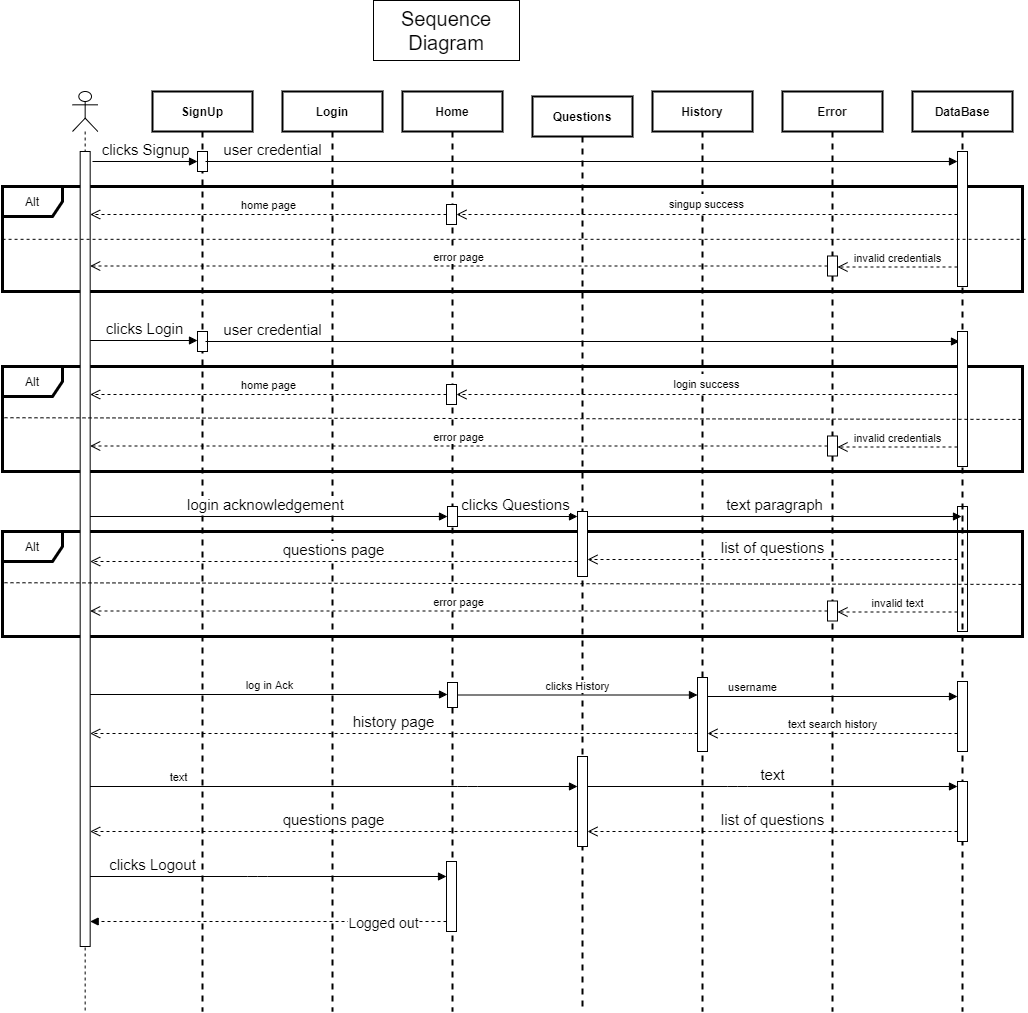

The diagram above was exported from draw.io. Its source (the exported page's mxGraphModel, read from the mxfile embedded in the PNG):
<mxGraphModel dx="1851" dy="592" grid="0" gridSize="15" guides="1" tooltips="1" connect="1" arrows="1" fold="1" page="1" pageScale="1" pageWidth="827" pageHeight="1169" math="0" shadow="0">
  <root>
    <mxCell id="hR-iG0zCCacmWu6E0Fmi-0" />
    <mxCell id="hR-iG0zCCacmWu6E0Fmi-1" parent="hR-iG0zCCacmWu6E0Fmi-0" />
    <mxCell id="3r1SLicrRttnF3AnLUHP-0" value="Alt" style="shape=umlFrame;whiteSpace=wrap;html=1;verticalAlign=middle;strokeWidth=3;" parent="hR-iG0zCCacmWu6E0Fmi-1" vertex="1">
      <mxGeometry x="-30" y="240" width="1020" height="105" as="geometry" />
    </mxCell>
    <mxCell id="3r1SLicrRttnF3AnLUHP-18" value="Alt" style="shape=umlFrame;whiteSpace=wrap;html=1;verticalAlign=middle;strokeWidth=3;" parent="hR-iG0zCCacmWu6E0Fmi-1" vertex="1">
      <mxGeometry x="-30" y="585" width="1020" height="105" as="geometry" />
    </mxCell>
    <mxCell id="3r1SLicrRttnF3AnLUHP-8" value="Alt" style="shape=umlFrame;whiteSpace=wrap;html=1;verticalAlign=middle;strokeWidth=3;" parent="hR-iG0zCCacmWu6E0Fmi-1" vertex="1">
      <mxGeometry x="-30" y="420" width="1020" height="105" as="geometry" />
    </mxCell>
    <mxCell id="Oz4MRvSdrRKvkqH3cY-w-6" value="History" style="shape=umlLifeline;perimeter=lifelinePerimeter;whiteSpace=wrap;html=1;container=1;collapsible=0;recursiveResize=0;outlineConnect=0;hachureGap=4;pointerEvents=0;strokeWidth=2;align=center;fontStyle=1;" parent="hR-iG0zCCacmWu6E0Fmi-1" vertex="1">
      <mxGeometry x="620" y="145" width="100" height="920" as="geometry" />
    </mxCell>
    <mxCell id="3r1SLicrRttnF3AnLUHP-27" value="" style="html=1;points=[];perimeter=orthogonalPerimeter;strokeWidth=1;verticalAlign=middle;" parent="Oz4MRvSdrRKvkqH3cY-w-6" vertex="1">
      <mxGeometry x="45" y="586" width="10" height="74" as="geometry" />
    </mxCell>
    <mxCell id="Oz4MRvSdrRKvkqH3cY-w-0" value="SignUp" style="shape=umlLifeline;perimeter=lifelinePerimeter;whiteSpace=wrap;html=1;container=1;collapsible=0;recursiveResize=0;outlineConnect=0;hachureGap=4;pointerEvents=0;fontStyle=1;align=center;labelBorderColor=none;strokeWidth=2;" parent="hR-iG0zCCacmWu6E0Fmi-1" vertex="1">
      <mxGeometry x="120" y="145" width="100" height="920" as="geometry" />
    </mxCell>
    <mxCell id="Oz4MRvSdrRKvkqH3cY-w-21" value="" style="html=1;points=[];perimeter=orthogonalPerimeter;fontSize=15;" parent="Oz4MRvSdrRKvkqH3cY-w-0" vertex="1">
      <mxGeometry x="45" y="60" width="10" height="20" as="geometry" />
    </mxCell>
    <mxCell id="Oz4MRvSdrRKvkqH3cY-w-2" value="Login" style="shape=umlLifeline;perimeter=lifelinePerimeter;whiteSpace=wrap;html=1;container=1;collapsible=0;recursiveResize=0;outlineConnect=0;hachureGap=4;pointerEvents=0;strokeWidth=2;align=center;fontStyle=1;" parent="hR-iG0zCCacmWu6E0Fmi-1" vertex="1">
      <mxGeometry x="250" y="145" width="100" height="920" as="geometry" />
    </mxCell>
    <mxCell id="Oz4MRvSdrRKvkqH3cY-w-5" value="Questions" style="shape=umlLifeline;perimeter=lifelinePerimeter;whiteSpace=wrap;html=1;container=1;collapsible=0;recursiveResize=0;outlineConnect=0;hachureGap=4;pointerEvents=0;strokeWidth=2;align=center;fontStyle=1;" parent="hR-iG0zCCacmWu6E0Fmi-1" vertex="1">
      <mxGeometry x="500" y="150" width="100" height="915" as="geometry" />
    </mxCell>
    <mxCell id="Oz4MRvSdrRKvkqH3cY-w-33" value="" style="html=1;points=[];perimeter=orthogonalPerimeter;fontSize=15;" parent="Oz4MRvSdrRKvkqH3cY-w-5" vertex="1">
      <mxGeometry x="45" y="415" width="10" height="65" as="geometry" />
    </mxCell>
    <mxCell id="nOBovvfzN4xNTE0Z2qxI-2" value="" style="html=1;points=[];perimeter=orthogonalPerimeter;fontSize=15;" parent="Oz4MRvSdrRKvkqH3cY-w-5" vertex="1">
      <mxGeometry x="45" y="660" width="10" height="90" as="geometry" />
    </mxCell>
    <mxCell id="Oz4MRvSdrRKvkqH3cY-w-7" value="Error" style="shape=umlLifeline;perimeter=lifelinePerimeter;whiteSpace=wrap;html=1;container=1;collapsible=0;recursiveResize=0;outlineConnect=0;hachureGap=4;pointerEvents=0;strokeWidth=2;align=center;fontStyle=1;" parent="hR-iG0zCCacmWu6E0Fmi-1" vertex="1">
      <mxGeometry x="750" y="145" width="100" height="920" as="geometry" />
    </mxCell>
    <mxCell id="3r1SLicrRttnF3AnLUHP-6" value="" style="html=1;points=[];perimeter=orthogonalPerimeter;fontSize=15;" parent="Oz4MRvSdrRKvkqH3cY-w-7" vertex="1">
      <mxGeometry x="45" y="164.5" width="10" height="20" as="geometry" />
    </mxCell>
    <mxCell id="Oz4MRvSdrRKvkqH3cY-w-8" value="Home" style="shape=umlLifeline;perimeter=lifelinePerimeter;whiteSpace=wrap;html=1;container=1;collapsible=0;recursiveResize=0;outlineConnect=0;hachureGap=4;pointerEvents=0;strokeWidth=2;align=center;fontStyle=1;" parent="hR-iG0zCCacmWu6E0Fmi-1" vertex="1">
      <mxGeometry x="370" y="145" width="100" height="920" as="geometry" />
    </mxCell>
    <mxCell id="Oz4MRvSdrRKvkqH3cY-w-32" value="clicks Questions" style="html=1;verticalAlign=bottom;endArrow=block;fontSize=15;" parent="Oz4MRvSdrRKvkqH3cY-w-8" target="Oz4MRvSdrRKvkqH3cY-w-33" edge="1">
      <mxGeometry width="80" relative="1" as="geometry">
        <mxPoint x="50" y="425" as="sourcePoint" />
        <mxPoint x="130" y="425" as="targetPoint" />
      </mxGeometry>
    </mxCell>
    <mxCell id="Oz4MRvSdrRKvkqH3cY-w-13" value="" style="html=1;points=[];perimeter=orthogonalPerimeter;fontSize=15;" parent="Oz4MRvSdrRKvkqH3cY-w-8" vertex="1">
      <mxGeometry x="44" y="113" width="10" height="20" as="geometry" />
    </mxCell>
    <mxCell id="Oz4MRvSdrRKvkqH3cY-w-30" value="" style="html=1;points=[];perimeter=orthogonalPerimeter;fontSize=15;" parent="Oz4MRvSdrRKvkqH3cY-w-8" vertex="1">
      <mxGeometry x="45" y="415" width="10" height="20" as="geometry" />
    </mxCell>
    <mxCell id="3r1SLicrRttnF3AnLUHP-26" value="" style="html=1;points=[];perimeter=orthogonalPerimeter;strokeWidth=1;verticalAlign=middle;" parent="Oz4MRvSdrRKvkqH3cY-w-8" vertex="1">
      <mxGeometry x="45" y="591" width="10" height="25" as="geometry" />
    </mxCell>
    <mxCell id="Bf8t9vjxwdvgMT1zvMeK-1" value="" style="html=1;points=[];perimeter=orthogonalPerimeter;fontSize=15;" parent="Oz4MRvSdrRKvkqH3cY-w-8" vertex="1">
      <mxGeometry x="44" y="770" width="10" height="70" as="geometry" />
    </mxCell>
    <mxCell id="Oz4MRvSdrRKvkqH3cY-w-12" value="user credential" style="html=1;verticalAlign=bottom;endArrow=block;fontSize=15;startArrow=none;" parent="hR-iG0zCCacmWu6E0Fmi-1" target="Oz4MRvSdrRKvkqH3cY-w-18" edge="1">
      <mxGeometry x="-0.8223" width="80" relative="1" as="geometry">
        <mxPoint x="173" y="215" as="sourcePoint" />
        <mxPoint x="855" y="215" as="targetPoint" />
        <mxPoint as="offset" />
      </mxGeometry>
    </mxCell>
    <mxCell id="EvJFl_AVIlH6Q3zZ5l88-0" value="" style="shape=umlLifeline;participant=umlActor;perimeter=lifelinePerimeter;whiteSpace=wrap;html=1;container=1;collapsible=0;recursiveResize=0;verticalAlign=top;spacingTop=36;outlineConnect=0;" parent="hR-iG0zCCacmWu6E0Fmi-1" vertex="1">
      <mxGeometry x="40" y="145" width="25.33" height="920" as="geometry" />
    </mxCell>
    <mxCell id="Oz4MRvSdrRKvkqH3cY-w-31" value="login acknowledgement" style="html=1;verticalAlign=bottom;endArrow=block;fontSize=15;" parent="EvJFl_AVIlH6Q3zZ5l88-0" target="Oz4MRvSdrRKvkqH3cY-w-30" edge="1">
      <mxGeometry width="80" relative="1" as="geometry">
        <mxPoint x="10" y="425" as="sourcePoint" />
        <mxPoint x="335" y="425" as="targetPoint" />
      </mxGeometry>
    </mxCell>
    <mxCell id="Oz4MRvSdrRKvkqH3cY-w-11" value="clicks Signup" style="html=1;verticalAlign=bottom;endArrow=block;fontSize=15;" parent="EvJFl_AVIlH6Q3zZ5l88-0" target="Oz4MRvSdrRKvkqH3cY-w-21" edge="1">
      <mxGeometry width="80" relative="1" as="geometry">
        <mxPoint x="20" y="70" as="sourcePoint" />
        <mxPoint x="110" y="70" as="targetPoint" />
      </mxGeometry>
    </mxCell>
    <mxCell id="Oz4MRvSdrRKvkqH3cY-w-14" value="" style="html=1;points=[];perimeter=orthogonalPerimeter;fontSize=15;" parent="EvJFl_AVIlH6Q3zZ5l88-0" vertex="1">
      <mxGeometry x="7.67" y="60" width="10" height="795" as="geometry" />
    </mxCell>
    <mxCell id="Oz4MRvSdrRKvkqH3cY-w-10" value="DataBase" style="shape=umlLifeline;perimeter=lifelinePerimeter;whiteSpace=wrap;html=1;container=1;collapsible=0;recursiveResize=0;outlineConnect=0;hachureGap=4;pointerEvents=0;strokeWidth=2;align=center;fontStyle=1;" parent="hR-iG0zCCacmWu6E0Fmi-1" vertex="1">
      <mxGeometry x="880" y="145" width="100" height="920" as="geometry" />
    </mxCell>
    <mxCell id="Oz4MRvSdrRKvkqH3cY-w-18" value="" style="html=1;points=[];perimeter=orthogonalPerimeter;fontSize=15;" parent="Oz4MRvSdrRKvkqH3cY-w-10" vertex="1">
      <mxGeometry x="45" y="60" width="10" height="135" as="geometry" />
    </mxCell>
    <mxCell id="3r1SLicrRttnF3AnLUHP-29" value="" style="html=1;points=[];perimeter=orthogonalPerimeter;strokeWidth=1;fillColor=none;verticalAlign=middle;" parent="Oz4MRvSdrRKvkqH3cY-w-10" vertex="1">
      <mxGeometry x="45" y="415" width="10" height="125" as="geometry" />
    </mxCell>
    <mxCell id="3r1SLicrRttnF3AnLUHP-30" value="" style="html=1;points=[];perimeter=orthogonalPerimeter;strokeWidth=1;verticalAlign=middle;" parent="Oz4MRvSdrRKvkqH3cY-w-10" vertex="1">
      <mxGeometry x="45" y="590" width="10" height="70" as="geometry" />
    </mxCell>
    <mxCell id="nOBovvfzN4xNTE0Z2qxI-4" value="" style="html=1;points=[];perimeter=orthogonalPerimeter;fontSize=15;" parent="Oz4MRvSdrRKvkqH3cY-w-10" vertex="1">
      <mxGeometry x="45" y="690" width="10" height="60" as="geometry" />
    </mxCell>
    <mxCell id="Oz4MRvSdrRKvkqH3cY-w-34" value="text paragraph" style="html=1;verticalAlign=bottom;endArrow=block;fontSize=15;" parent="hR-iG0zCCacmWu6E0Fmi-1" edge="1">
      <mxGeometry width="80" relative="1" as="geometry">
        <mxPoint x="555" y="570" as="sourcePoint" />
        <mxPoint x="929" y="570" as="targetPoint" />
      </mxGeometry>
    </mxCell>
    <mxCell id="3r1SLicrRttnF3AnLUHP-5" value="invalid credentials" style="html=1;verticalAlign=bottom;endArrow=open;dashed=1;endSize=8;" parent="hR-iG0zCCacmWu6E0Fmi-1" edge="1">
      <mxGeometry relative="1" as="geometry">
        <mxPoint x="925" y="320.5" as="sourcePoint" />
        <mxPoint x="805" y="320.5" as="targetPoint" />
      </mxGeometry>
    </mxCell>
    <mxCell id="Oz4MRvSdrRKvkqH3cY-w-17" value="&lt;span style=&quot;font-size: 11px&quot;&gt;singup success&lt;/span&gt;" style="html=1;verticalAlign=bottom;endArrow=open;dashed=1;endSize=8;fontSize=15;" parent="hR-iG0zCCacmWu6E0Fmi-1" edge="1">
      <mxGeometry relative="1" as="geometry">
        <mxPoint x="925" y="268" as="sourcePoint" />
        <mxPoint x="424" y="268" as="targetPoint" />
      </mxGeometry>
    </mxCell>
    <mxCell id="3r1SLicrRttnF3AnLUHP-2" value="" style="endArrow=none;dashed=1;html=1;exitX=1.003;exitY=0.503;exitDx=0;exitDy=0;exitPerimeter=0;entryX=-0.002;entryY=0.503;entryDx=0;entryDy=0;entryPerimeter=0;" parent="hR-iG0zCCacmWu6E0Fmi-1" source="3r1SLicrRttnF3AnLUHP-0" target="3r1SLicrRttnF3AnLUHP-0" edge="1">
      <mxGeometry width="50" height="50" relative="1" as="geometry">
        <mxPoint x="1020" y="285" as="sourcePoint" />
        <mxPoint x="1140" y="285" as="targetPoint" />
      </mxGeometry>
    </mxCell>
    <mxCell id="3r1SLicrRttnF3AnLUHP-9" value="" style="html=1;points=[];perimeter=orthogonalPerimeter;fontSize=15;" parent="hR-iG0zCCacmWu6E0Fmi-1" vertex="1">
      <mxGeometry x="165" y="385" width="10" height="20" as="geometry" />
    </mxCell>
    <mxCell id="3r1SLicrRttnF3AnLUHP-10" value="" style="html=1;points=[];perimeter=orthogonalPerimeter;fontSize=15;" parent="hR-iG0zCCacmWu6E0Fmi-1" vertex="1">
      <mxGeometry x="795" y="489.5" width="10" height="20" as="geometry" />
    </mxCell>
    <mxCell id="3r1SLicrRttnF3AnLUHP-11" value="" style="html=1;points=[];perimeter=orthogonalPerimeter;fontSize=15;" parent="hR-iG0zCCacmWu6E0Fmi-1" vertex="1">
      <mxGeometry x="414" y="438" width="10" height="20" as="geometry" />
    </mxCell>
    <mxCell id="3r1SLicrRttnF3AnLUHP-12" value="user credential" style="html=1;verticalAlign=bottom;endArrow=block;fontSize=15;startArrow=none;" parent="hR-iG0zCCacmWu6E0Fmi-1" edge="1">
      <mxGeometry x="-0.8223" width="80" relative="1" as="geometry">
        <mxPoint x="173" y="395" as="sourcePoint" />
        <mxPoint x="927" y="395" as="targetPoint" />
        <mxPoint as="offset" />
      </mxGeometry>
    </mxCell>
    <mxCell id="3r1SLicrRttnF3AnLUHP-13" value="clicks Login" style="html=1;verticalAlign=bottom;endArrow=block;fontSize=15;" parent="hR-iG0zCCacmWu6E0Fmi-1" edge="1">
      <mxGeometry width="80" relative="1" as="geometry">
        <mxPoint x="57.67000000000007" y="393.9999999999999" as="sourcePoint" />
        <mxPoint x="165" y="393.9999999999999" as="targetPoint" />
      </mxGeometry>
    </mxCell>
    <mxCell id="3r1SLicrRttnF3AnLUHP-14" value="" style="html=1;points=[];perimeter=orthogonalPerimeter;fontSize=15;" parent="hR-iG0zCCacmWu6E0Fmi-1" vertex="1">
      <mxGeometry x="925" y="385" width="10" height="135" as="geometry" />
    </mxCell>
    <mxCell id="3r1SLicrRttnF3AnLUHP-15" value="invalid credentials" style="html=1;verticalAlign=bottom;endArrow=open;dashed=1;endSize=8;" parent="hR-iG0zCCacmWu6E0Fmi-1" edge="1">
      <mxGeometry relative="1" as="geometry">
        <mxPoint x="925" y="500.5" as="sourcePoint" />
        <mxPoint x="805" y="500.5" as="targetPoint" />
      </mxGeometry>
    </mxCell>
    <mxCell id="3r1SLicrRttnF3AnLUHP-16" value="&lt;span style=&quot;font-size: 11px&quot;&gt;login success&lt;/span&gt;" style="html=1;verticalAlign=bottom;endArrow=open;dashed=1;endSize=8;fontSize=15;" parent="hR-iG0zCCacmWu6E0Fmi-1" edge="1">
      <mxGeometry relative="1" as="geometry">
        <mxPoint x="925" y="448" as="sourcePoint" />
        <mxPoint x="424" y="448" as="targetPoint" />
      </mxGeometry>
    </mxCell>
    <mxCell id="3r1SLicrRttnF3AnLUHP-17" value="" style="endArrow=none;dashed=1;html=1;entryX=-0.001;entryY=0.488;entryDx=0;entryDy=0;entryPerimeter=0;exitX=0.999;exitY=0.504;exitDx=0;exitDy=0;exitPerimeter=0;" parent="hR-iG0zCCacmWu6E0Fmi-1" source="3r1SLicrRttnF3AnLUHP-8" target="3r1SLicrRttnF3AnLUHP-8" edge="1">
      <mxGeometry width="50" height="50" relative="1" as="geometry">
        <mxPoint x="1050" y="471" as="sourcePoint" />
        <mxPoint x="-19.02000000000021" y="475.33500000000004" as="targetPoint" />
      </mxGeometry>
    </mxCell>
    <mxCell id="3r1SLicrRttnF3AnLUHP-19" value="" style="html=1;points=[];perimeter=orthogonalPerimeter;fontSize=15;" parent="hR-iG0zCCacmWu6E0Fmi-1" vertex="1">
      <mxGeometry x="795" y="654.5" width="10" height="20" as="geometry" />
    </mxCell>
    <mxCell id="3r1SLicrRttnF3AnLUHP-21" value="invalid text" style="html=1;verticalAlign=bottom;endArrow=open;dashed=1;endSize=8;" parent="hR-iG0zCCacmWu6E0Fmi-1" edge="1">
      <mxGeometry relative="1" as="geometry">
        <mxPoint x="925" y="665.5" as="sourcePoint" />
        <mxPoint x="805" y="665.5" as="targetPoint" />
      </mxGeometry>
    </mxCell>
    <mxCell id="3r1SLicrRttnF3AnLUHP-22" value="list of questions" style="html=1;verticalAlign=bottom;endArrow=open;dashed=1;endSize=8;fontSize=15;" parent="hR-iG0zCCacmWu6E0Fmi-1" target="Oz4MRvSdrRKvkqH3cY-w-33" edge="1">
      <mxGeometry relative="1" as="geometry">
        <mxPoint x="925" y="613" as="sourcePoint" />
        <mxPoint x="424" y="613" as="targetPoint" />
      </mxGeometry>
    </mxCell>
    <mxCell id="3r1SLicrRttnF3AnLUHP-23" value="" style="endArrow=none;dashed=1;html=1;entryX=-0.001;entryY=0.488;entryDx=0;entryDy=0;entryPerimeter=0;exitX=0.999;exitY=0.504;exitDx=0;exitDy=0;exitPerimeter=0;" parent="hR-iG0zCCacmWu6E0Fmi-1" source="3r1SLicrRttnF3AnLUHP-18" target="3r1SLicrRttnF3AnLUHP-18" edge="1">
      <mxGeometry width="50" height="50" relative="1" as="geometry">
        <mxPoint x="1050" y="636" as="sourcePoint" />
        <mxPoint x="-19.02000000000021" y="640.335" as="targetPoint" />
      </mxGeometry>
    </mxCell>
    <mxCell id="3r1SLicrRttnF3AnLUHP-25" value="log in Ack" style="html=1;verticalAlign=bottom;endArrow=block;" parent="hR-iG0zCCacmWu6E0Fmi-1" edge="1">
      <mxGeometry width="80" relative="1" as="geometry">
        <mxPoint x="57.66999999999996" y="748.0000000000001" as="sourcePoint" />
        <mxPoint x="415" y="748.0000000000001" as="targetPoint" />
      </mxGeometry>
    </mxCell>
    <mxCell id="3r1SLicrRttnF3AnLUHP-28" value="clicks History" style="html=1;verticalAlign=bottom;endArrow=block;" parent="hR-iG0zCCacmWu6E0Fmi-1" source="3r1SLicrRttnF3AnLUHP-26" edge="1">
      <mxGeometry width="80" relative="1" as="geometry">
        <mxPoint x="570" y="825" as="sourcePoint" />
        <mxPoint x="665" y="748.5" as="targetPoint" />
      </mxGeometry>
    </mxCell>
    <mxCell id="3r1SLicrRttnF3AnLUHP-31" value="username" style="html=1;verticalAlign=bottom;endArrow=block;" parent="hR-iG0zCCacmWu6E0Fmi-1" edge="1">
      <mxGeometry x="-0.64" width="80" relative="1" as="geometry">
        <mxPoint x="674.9999999999998" y="750" as="sourcePoint" />
        <mxPoint x="925" y="750" as="targetPoint" />
        <mxPoint as="offset" />
      </mxGeometry>
    </mxCell>
    <mxCell id="3r1SLicrRttnF3AnLUHP-32" value="text search history" style="html=1;verticalAlign=bottom;endArrow=open;dashed=1;endSize=8;" parent="hR-iG0zCCacmWu6E0Fmi-1" edge="1">
      <mxGeometry relative="1" as="geometry">
        <mxPoint x="925" y="787" as="sourcePoint" />
        <mxPoint x="674.9999999999998" y="787" as="targetPoint" />
      </mxGeometry>
    </mxCell>
    <mxCell id="3r1SLicrRttnF3AnLUHP-35" value="home page" style="html=1;verticalAlign=bottom;endArrow=open;dashed=1;endSize=8;" parent="hR-iG0zCCacmWu6E0Fmi-1" source="3r1SLicrRttnF3AnLUHP-11" target="Oz4MRvSdrRKvkqH3cY-w-14" edge="1">
      <mxGeometry relative="1" as="geometry">
        <mxPoint x="560" y="105" as="sourcePoint" />
        <mxPoint x="480" y="105" as="targetPoint" />
      </mxGeometry>
    </mxCell>
    <mxCell id="3r1SLicrRttnF3AnLUHP-36" value="home page" style="html=1;verticalAlign=bottom;endArrow=open;dashed=1;endSize=8;" parent="hR-iG0zCCacmWu6E0Fmi-1" source="Oz4MRvSdrRKvkqH3cY-w-13" target="Oz4MRvSdrRKvkqH3cY-w-14" edge="1">
      <mxGeometry relative="1" as="geometry">
        <mxPoint x="370" y="74.99999999999989" as="sourcePoint" />
        <mxPoint x="30" y="225" as="targetPoint" />
      </mxGeometry>
    </mxCell>
    <mxCell id="fWkTsz47A7-9QteH57NW-1" value="error page" style="html=1;verticalAlign=bottom;endArrow=open;dashed=1;endSize=8;" parent="hR-iG0zCCacmWu6E0Fmi-1" source="3r1SLicrRttnF3AnLUHP-6" target="Oz4MRvSdrRKvkqH3cY-w-14" edge="1">
      <mxGeometry relative="1" as="geometry">
        <mxPoint x="770" y="319" as="sourcePoint" />
        <mxPoint x="690" y="319" as="targetPoint" />
      </mxGeometry>
    </mxCell>
    <mxCell id="fWkTsz47A7-9QteH57NW-2" value="error page" style="html=1;verticalAlign=bottom;endArrow=open;dashed=1;endSize=8;" parent="hR-iG0zCCacmWu6E0Fmi-1" source="3r1SLicrRttnF3AnLUHP-10" target="Oz4MRvSdrRKvkqH3cY-w-14" edge="1">
      <mxGeometry relative="1" as="geometry">
        <mxPoint x="530" y="499.08" as="sourcePoint" />
        <mxPoint x="450" y="499.08" as="targetPoint" />
      </mxGeometry>
    </mxCell>
    <mxCell id="fWkTsz47A7-9QteH57NW-3" value="error page" style="html=1;verticalAlign=bottom;endArrow=open;dashed=1;endSize=8;" parent="hR-iG0zCCacmWu6E0Fmi-1" source="3r1SLicrRttnF3AnLUHP-19" target="Oz4MRvSdrRKvkqH3cY-w-14" edge="1">
      <mxGeometry relative="1" as="geometry">
        <mxPoint x="650" y="664.0799999999998" as="sourcePoint" />
        <mxPoint x="570" y="664.0799999999998" as="targetPoint" />
      </mxGeometry>
    </mxCell>
    <mxCell id="nOBovvfzN4xNTE0Z2qxI-0" value="text" style="html=1;verticalAlign=bottom;endArrow=block;" parent="hR-iG0zCCacmWu6E0Fmi-1" source="Oz4MRvSdrRKvkqH3cY-w-14" target="nOBovvfzN4xNTE0Z2qxI-2" edge="1">
      <mxGeometry x="-0.64" width="80" relative="1" as="geometry">
        <mxPoint x="499.9999999999998" y="1005" as="sourcePoint" />
        <mxPoint x="705" y="975" as="targetPoint" />
        <mxPoint as="offset" />
        <Array as="points">
          <mxPoint x="435" y="840" />
        </Array>
      </mxGeometry>
    </mxCell>
    <mxCell id="nOBovvfzN4xNTE0Z2qxI-3" value="text" style="html=1;verticalAlign=bottom;endArrow=block;fontSize=15;" parent="hR-iG0zCCacmWu6E0Fmi-1" source="nOBovvfzN4xNTE0Z2qxI-2" target="nOBovvfzN4xNTE0Z2qxI-4" edge="1">
      <mxGeometry width="80" relative="1" as="geometry">
        <mxPoint x="585" y="765" as="sourcePoint" />
        <mxPoint x="665" y="765" as="targetPoint" />
        <Array as="points">
          <mxPoint x="705" y="840" />
        </Array>
      </mxGeometry>
    </mxCell>
    <mxCell id="nOBovvfzN4xNTE0Z2qxI-5" value="list of questions" style="html=1;verticalAlign=bottom;endArrow=open;dashed=1;endSize=8;fontSize=15;" parent="hR-iG0zCCacmWu6E0Fmi-1" source="nOBovvfzN4xNTE0Z2qxI-4" target="nOBovvfzN4xNTE0Z2qxI-2" edge="1">
      <mxGeometry relative="1" as="geometry">
        <mxPoint x="845" y="825" as="sourcePoint" />
        <mxPoint x="600" y="975" as="targetPoint" />
        <Array as="points">
          <mxPoint x="765" y="885" />
        </Array>
      </mxGeometry>
    </mxCell>
    <mxCell id="nOBovvfzN4xNTE0Z2qxI-6" value="questions page" style="html=1;verticalAlign=bottom;endArrow=open;dashed=1;endSize=8;fontSize=15;" parent="hR-iG0zCCacmWu6E0Fmi-1" source="nOBovvfzN4xNTE0Z2qxI-2" target="Oz4MRvSdrRKvkqH3cY-w-14" edge="1">
      <mxGeometry relative="1" as="geometry">
        <mxPoint x="410" y="945" as="sourcePoint" />
        <mxPoint x="330" y="945" as="targetPoint" />
        <Array as="points">
          <mxPoint x="510" y="885" />
        </Array>
      </mxGeometry>
    </mxCell>
    <mxCell id="nOBovvfzN4xNTE0Z2qxI-7" value="questions page" style="html=1;verticalAlign=bottom;endArrow=open;dashed=1;endSize=8;fontSize=15;" parent="hR-iG0zCCacmWu6E0Fmi-1" source="Oz4MRvSdrRKvkqH3cY-w-33" target="Oz4MRvSdrRKvkqH3cY-w-14" edge="1">
      <mxGeometry relative="1" as="geometry">
        <mxPoint x="515" y="660" as="sourcePoint" />
        <mxPoint x="435" y="660" as="targetPoint" />
        <Array as="points">
          <mxPoint x="465" y="615" />
        </Array>
      </mxGeometry>
    </mxCell>
    <mxCell id="nOBovvfzN4xNTE0Z2qxI-8" value="history page" style="html=1;verticalAlign=bottom;endArrow=open;dashed=1;endSize=8;fontSize=15;" parent="hR-iG0zCCacmWu6E0Fmi-1" source="3r1SLicrRttnF3AnLUHP-27" target="Oz4MRvSdrRKvkqH3cY-w-14" edge="1">
      <mxGeometry relative="1" as="geometry">
        <mxPoint x="635" y="765" as="sourcePoint" />
        <mxPoint x="-62.6666259765625" y="810" as="targetPoint" />
        <Array as="points">
          <mxPoint x="657" y="787" />
        </Array>
      </mxGeometry>
    </mxCell>
    <mxCell id="Bf8t9vjxwdvgMT1zvMeK-0" value="clicks Logout" style="html=1;verticalAlign=bottom;endArrow=block;fontSize=15;" parent="hR-iG0zCCacmWu6E0Fmi-1" source="Oz4MRvSdrRKvkqH3cY-w-14" target="Bf8t9vjxwdvgMT1zvMeK-1" edge="1">
      <mxGeometry x="-0.6502" width="80" relative="1" as="geometry">
        <mxPoint x="90" y="1140" as="sourcePoint" />
        <mxPoint x="375" y="960" as="targetPoint" />
        <Array as="points">
          <mxPoint x="225" y="930" />
        </Array>
        <mxPoint as="offset" />
      </mxGeometry>
    </mxCell>
    <mxCell id="bWPA_cFynzJXyjF_V1qO-0" style="edgeStyle=orthogonalEdgeStyle;rounded=0;orthogonalLoop=1;jettySize=auto;html=1;fontSize=15;endArrow=block;endFill=1;dashed=1;" parent="hR-iG0zCCacmWu6E0Fmi-1" edge="1">
      <mxGeometry relative="1" as="geometry">
        <mxPoint x="414" y="975" as="sourcePoint" />
        <mxPoint x="57.67000000000007" y="975" as="targetPoint" />
        <Array as="points">
          <mxPoint x="255" y="975" />
          <mxPoint x="255" y="975" />
        </Array>
      </mxGeometry>
    </mxCell>
    <mxCell id="RgBExdXpsG24fGuLOpgY-0" value="&lt;font style=&quot;font-size: 14px&quot;&gt;Logged out&lt;/font&gt;" style="edgeLabel;html=1;align=center;verticalAlign=middle;resizable=0;points=[];fontSize=15;" parent="bWPA_cFynzJXyjF_V1qO-0" vertex="1" connectable="0">
      <mxGeometry x="-0.6034" y="2" relative="1" as="geometry">
        <mxPoint x="7" y="-2" as="offset" />
      </mxGeometry>
    </mxCell>
    <mxCell id="pMs1oiQzKBf2mI4F9b3Y-0" value="Sequence Diagram" style="rounded=0;whiteSpace=wrap;html=1;fontSize=20;" vertex="1" parent="hR-iG0zCCacmWu6E0Fmi-1">
      <mxGeometry x="341" y="54" width="146" height="60" as="geometry" />
    </mxCell>
  </root>
</mxGraphModel>